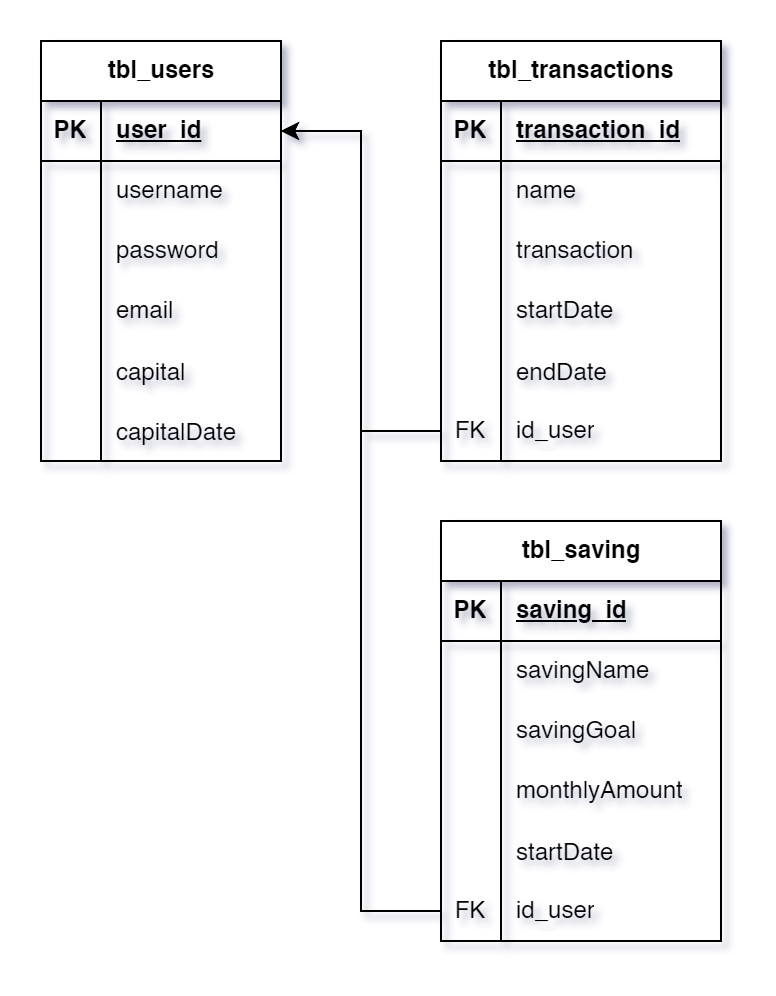

The diagram above was exported from draw.io. Its source (the exported page's mxGraphModel, read from the mxfile embedded in the PNG):
<mxGraphModel dx="509" dy="600" grid="1" gridSize="10" guides="1" tooltips="1" connect="1" arrows="1" fold="1" page="1" pageScale="1" pageWidth="850" pageHeight="1100" math="0" shadow="0" extFonts="Permanent Marker^https://fonts.googleapis.com/css?family=Permanent+Marker">
  <root>
    <mxCell id="0" />
    <mxCell id="1" parent="0" />
    <mxCell id="uNGZjcFgqlNTBq1UDIf1-6" value="tbl_users" style="shape=table;startSize=30;container=1;collapsible=1;childLayout=tableLayout;fixedRows=1;rowLines=0;fontStyle=1;align=center;resizeLast=1;html=1;" vertex="1" parent="1">
      <mxGeometry x="160" y="160" width="120" height="210" as="geometry">
        <mxRectangle x="120" y="160" width="90" height="30" as="alternateBounds" />
      </mxGeometry>
    </mxCell>
    <mxCell id="uNGZjcFgqlNTBq1UDIf1-7" value="" style="shape=tableRow;horizontal=0;startSize=0;swimlaneHead=0;swimlaneBody=0;fillColor=none;collapsible=0;dropTarget=0;points=[[0,0.5],[1,0.5]];portConstraint=eastwest;top=0;left=0;right=0;bottom=1;" vertex="1" parent="uNGZjcFgqlNTBq1UDIf1-6">
      <mxGeometry y="30" width="120" height="30" as="geometry" />
    </mxCell>
    <mxCell id="uNGZjcFgqlNTBq1UDIf1-8" value="PK" style="shape=partialRectangle;connectable=0;fillColor=none;top=0;left=0;bottom=0;right=0;fontStyle=1;overflow=hidden;whiteSpace=wrap;html=1;" vertex="1" parent="uNGZjcFgqlNTBq1UDIf1-7">
      <mxGeometry width="30" height="30" as="geometry">
        <mxRectangle width="30" height="30" as="alternateBounds" />
      </mxGeometry>
    </mxCell>
    <mxCell id="uNGZjcFgqlNTBq1UDIf1-9" value="user_id" style="shape=partialRectangle;connectable=0;fillColor=none;top=0;left=0;bottom=0;right=0;align=left;spacingLeft=6;fontStyle=5;overflow=hidden;whiteSpace=wrap;html=1;" vertex="1" parent="uNGZjcFgqlNTBq1UDIf1-7">
      <mxGeometry x="30" width="90" height="30" as="geometry">
        <mxRectangle width="90" height="30" as="alternateBounds" />
      </mxGeometry>
    </mxCell>
    <mxCell id="uNGZjcFgqlNTBq1UDIf1-10" value="" style="shape=tableRow;horizontal=0;startSize=0;swimlaneHead=0;swimlaneBody=0;fillColor=none;collapsible=0;dropTarget=0;points=[[0,0.5],[1,0.5]];portConstraint=eastwest;top=0;left=0;right=0;bottom=0;" vertex="1" parent="uNGZjcFgqlNTBq1UDIf1-6">
      <mxGeometry y="60" width="120" height="30" as="geometry" />
    </mxCell>
    <mxCell id="uNGZjcFgqlNTBq1UDIf1-11" value="" style="shape=partialRectangle;connectable=0;fillColor=none;top=0;left=0;bottom=0;right=0;editable=1;overflow=hidden;whiteSpace=wrap;html=1;" vertex="1" parent="uNGZjcFgqlNTBq1UDIf1-10">
      <mxGeometry width="30" height="30" as="geometry">
        <mxRectangle width="30" height="30" as="alternateBounds" />
      </mxGeometry>
    </mxCell>
    <mxCell id="uNGZjcFgqlNTBq1UDIf1-12" value="username" style="shape=partialRectangle;connectable=0;fillColor=none;top=0;left=0;bottom=0;right=0;align=left;spacingLeft=6;overflow=hidden;whiteSpace=wrap;html=1;" vertex="1" parent="uNGZjcFgqlNTBq1UDIf1-10">
      <mxGeometry x="30" width="90" height="30" as="geometry">
        <mxRectangle width="90" height="30" as="alternateBounds" />
      </mxGeometry>
    </mxCell>
    <mxCell id="uNGZjcFgqlNTBq1UDIf1-13" value="" style="shape=tableRow;horizontal=0;startSize=0;swimlaneHead=0;swimlaneBody=0;fillColor=none;collapsible=0;dropTarget=0;points=[[0,0.5],[1,0.5]];portConstraint=eastwest;top=0;left=0;right=0;bottom=0;" vertex="1" parent="uNGZjcFgqlNTBq1UDIf1-6">
      <mxGeometry y="90" width="120" height="30" as="geometry" />
    </mxCell>
    <mxCell id="uNGZjcFgqlNTBq1UDIf1-14" value="" style="shape=partialRectangle;connectable=0;fillColor=none;top=0;left=0;bottom=0;right=0;editable=1;overflow=hidden;whiteSpace=wrap;html=1;" vertex="1" parent="uNGZjcFgqlNTBq1UDIf1-13">
      <mxGeometry width="30" height="30" as="geometry">
        <mxRectangle width="30" height="30" as="alternateBounds" />
      </mxGeometry>
    </mxCell>
    <mxCell id="uNGZjcFgqlNTBq1UDIf1-15" value="password" style="shape=partialRectangle;connectable=0;fillColor=none;top=0;left=0;bottom=0;right=0;align=left;spacingLeft=6;overflow=hidden;whiteSpace=wrap;html=1;" vertex="1" parent="uNGZjcFgqlNTBq1UDIf1-13">
      <mxGeometry x="30" width="90" height="30" as="geometry">
        <mxRectangle width="90" height="30" as="alternateBounds" />
      </mxGeometry>
    </mxCell>
    <mxCell id="uNGZjcFgqlNTBq1UDIf1-16" value="" style="shape=tableRow;horizontal=0;startSize=0;swimlaneHead=0;swimlaneBody=0;fillColor=none;collapsible=0;dropTarget=0;points=[[0,0.5],[1,0.5]];portConstraint=eastwest;top=0;left=0;right=0;bottom=0;" vertex="1" parent="uNGZjcFgqlNTBq1UDIf1-6">
      <mxGeometry y="120" width="120" height="30" as="geometry" />
    </mxCell>
    <mxCell id="uNGZjcFgqlNTBq1UDIf1-17" value="" style="shape=partialRectangle;connectable=0;fillColor=none;top=0;left=0;bottom=0;right=0;editable=1;overflow=hidden;whiteSpace=wrap;html=1;" vertex="1" parent="uNGZjcFgqlNTBq1UDIf1-16">
      <mxGeometry width="30" height="30" as="geometry">
        <mxRectangle width="30" height="30" as="alternateBounds" />
      </mxGeometry>
    </mxCell>
    <mxCell id="uNGZjcFgqlNTBq1UDIf1-18" value="email" style="shape=partialRectangle;connectable=0;fillColor=none;top=0;left=0;bottom=0;right=0;align=left;spacingLeft=6;overflow=hidden;whiteSpace=wrap;html=1;" vertex="1" parent="uNGZjcFgqlNTBq1UDIf1-16">
      <mxGeometry x="30" width="90" height="30" as="geometry">
        <mxRectangle width="90" height="30" as="alternateBounds" />
      </mxGeometry>
    </mxCell>
    <mxCell id="uNGZjcFgqlNTBq1UDIf1-20" value="" style="shape=tableRow;horizontal=0;startSize=0;swimlaneHead=0;swimlaneBody=0;fillColor=none;collapsible=0;dropTarget=0;points=[[0,0.5],[1,0.5]];portConstraint=eastwest;top=0;left=0;right=0;bottom=0;" vertex="1" parent="uNGZjcFgqlNTBq1UDIf1-6">
      <mxGeometry y="150" width="120" height="30" as="geometry" />
    </mxCell>
    <mxCell id="uNGZjcFgqlNTBq1UDIf1-21" value="" style="shape=partialRectangle;connectable=0;fillColor=none;top=0;left=0;bottom=0;right=0;editable=1;overflow=hidden;" vertex="1" parent="uNGZjcFgqlNTBq1UDIf1-20">
      <mxGeometry width="30" height="30" as="geometry">
        <mxRectangle width="30" height="30" as="alternateBounds" />
      </mxGeometry>
    </mxCell>
    <mxCell id="uNGZjcFgqlNTBq1UDIf1-22" value="capital" style="shape=partialRectangle;connectable=0;fillColor=none;top=0;left=0;bottom=0;right=0;align=left;spacingLeft=6;overflow=hidden;" vertex="1" parent="uNGZjcFgqlNTBq1UDIf1-20">
      <mxGeometry x="30" width="90" height="30" as="geometry">
        <mxRectangle width="90" height="30" as="alternateBounds" />
      </mxGeometry>
    </mxCell>
    <mxCell id="uNGZjcFgqlNTBq1UDIf1-27" value="" style="shape=tableRow;horizontal=0;startSize=0;swimlaneHead=0;swimlaneBody=0;fillColor=none;collapsible=0;dropTarget=0;points=[[0,0.5],[1,0.5]];portConstraint=eastwest;top=0;left=0;right=0;bottom=0;" vertex="1" parent="uNGZjcFgqlNTBq1UDIf1-6">
      <mxGeometry y="180" width="120" height="30" as="geometry" />
    </mxCell>
    <mxCell id="uNGZjcFgqlNTBq1UDIf1-28" value="" style="shape=partialRectangle;connectable=0;fillColor=none;top=0;left=0;bottom=0;right=0;editable=1;overflow=hidden;" vertex="1" parent="uNGZjcFgqlNTBq1UDIf1-27">
      <mxGeometry width="30" height="30" as="geometry">
        <mxRectangle width="30" height="30" as="alternateBounds" />
      </mxGeometry>
    </mxCell>
    <mxCell id="uNGZjcFgqlNTBq1UDIf1-29" value="capitalDate" style="shape=partialRectangle;connectable=0;fillColor=none;top=0;left=0;bottom=0;right=0;align=left;spacingLeft=6;overflow=hidden;" vertex="1" parent="uNGZjcFgqlNTBq1UDIf1-27">
      <mxGeometry x="30" width="90" height="30" as="geometry">
        <mxRectangle width="90" height="30" as="alternateBounds" />
      </mxGeometry>
    </mxCell>
    <mxCell id="uNGZjcFgqlNTBq1UDIf1-30" value="tbl_transactions" style="shape=table;startSize=30;container=1;collapsible=1;childLayout=tableLayout;fixedRows=1;rowLines=0;fontStyle=1;align=center;resizeLast=1;html=1;" vertex="1" parent="1">
      <mxGeometry x="360" y="160" width="140" height="210" as="geometry" />
    </mxCell>
    <mxCell id="uNGZjcFgqlNTBq1UDIf1-31" value="" style="shape=tableRow;horizontal=0;startSize=0;swimlaneHead=0;swimlaneBody=0;fillColor=none;collapsible=0;dropTarget=0;points=[[0,0.5],[1,0.5]];portConstraint=eastwest;top=0;left=0;right=0;bottom=1;" vertex="1" parent="uNGZjcFgqlNTBq1UDIf1-30">
      <mxGeometry y="30" width="140" height="30" as="geometry" />
    </mxCell>
    <mxCell id="uNGZjcFgqlNTBq1UDIf1-32" value="PK" style="shape=partialRectangle;connectable=0;fillColor=none;top=0;left=0;bottom=0;right=0;fontStyle=1;overflow=hidden;whiteSpace=wrap;html=1;" vertex="1" parent="uNGZjcFgqlNTBq1UDIf1-31">
      <mxGeometry width="30" height="30" as="geometry">
        <mxRectangle width="30" height="30" as="alternateBounds" />
      </mxGeometry>
    </mxCell>
    <mxCell id="uNGZjcFgqlNTBq1UDIf1-33" value="transaction_id" style="shape=partialRectangle;connectable=0;fillColor=none;top=0;left=0;bottom=0;right=0;align=left;spacingLeft=6;fontStyle=5;overflow=hidden;whiteSpace=wrap;html=1;" vertex="1" parent="uNGZjcFgqlNTBq1UDIf1-31">
      <mxGeometry x="30" width="110" height="30" as="geometry">
        <mxRectangle width="110" height="30" as="alternateBounds" />
      </mxGeometry>
    </mxCell>
    <mxCell id="uNGZjcFgqlNTBq1UDIf1-34" value="" style="shape=tableRow;horizontal=0;startSize=0;swimlaneHead=0;swimlaneBody=0;fillColor=none;collapsible=0;dropTarget=0;points=[[0,0.5],[1,0.5]];portConstraint=eastwest;top=0;left=0;right=0;bottom=0;" vertex="1" parent="uNGZjcFgqlNTBq1UDIf1-30">
      <mxGeometry y="60" width="140" height="30" as="geometry" />
    </mxCell>
    <mxCell id="uNGZjcFgqlNTBq1UDIf1-35" value="" style="shape=partialRectangle;connectable=0;fillColor=none;top=0;left=0;bottom=0;right=0;editable=1;overflow=hidden;whiteSpace=wrap;html=1;" vertex="1" parent="uNGZjcFgqlNTBq1UDIf1-34">
      <mxGeometry width="30" height="30" as="geometry">
        <mxRectangle width="30" height="30" as="alternateBounds" />
      </mxGeometry>
    </mxCell>
    <mxCell id="uNGZjcFgqlNTBq1UDIf1-36" value="name" style="shape=partialRectangle;connectable=0;fillColor=none;top=0;left=0;bottom=0;right=0;align=left;spacingLeft=6;overflow=hidden;whiteSpace=wrap;html=1;" vertex="1" parent="uNGZjcFgqlNTBq1UDIf1-34">
      <mxGeometry x="30" width="110" height="30" as="geometry">
        <mxRectangle width="110" height="30" as="alternateBounds" />
      </mxGeometry>
    </mxCell>
    <mxCell id="uNGZjcFgqlNTBq1UDIf1-37" value="" style="shape=tableRow;horizontal=0;startSize=0;swimlaneHead=0;swimlaneBody=0;fillColor=none;collapsible=0;dropTarget=0;points=[[0,0.5],[1,0.5]];portConstraint=eastwest;top=0;left=0;right=0;bottom=0;" vertex="1" parent="uNGZjcFgqlNTBq1UDIf1-30">
      <mxGeometry y="90" width="140" height="30" as="geometry" />
    </mxCell>
    <mxCell id="uNGZjcFgqlNTBq1UDIf1-38" value="" style="shape=partialRectangle;connectable=0;fillColor=none;top=0;left=0;bottom=0;right=0;editable=1;overflow=hidden;whiteSpace=wrap;html=1;" vertex="1" parent="uNGZjcFgqlNTBq1UDIf1-37">
      <mxGeometry width="30" height="30" as="geometry">
        <mxRectangle width="30" height="30" as="alternateBounds" />
      </mxGeometry>
    </mxCell>
    <mxCell id="uNGZjcFgqlNTBq1UDIf1-39" value="transaction" style="shape=partialRectangle;connectable=0;fillColor=none;top=0;left=0;bottom=0;right=0;align=left;spacingLeft=6;overflow=hidden;whiteSpace=wrap;html=1;" vertex="1" parent="uNGZjcFgqlNTBq1UDIf1-37">
      <mxGeometry x="30" width="110" height="30" as="geometry">
        <mxRectangle width="110" height="30" as="alternateBounds" />
      </mxGeometry>
    </mxCell>
    <mxCell id="uNGZjcFgqlNTBq1UDIf1-40" value="" style="shape=tableRow;horizontal=0;startSize=0;swimlaneHead=0;swimlaneBody=0;fillColor=none;collapsible=0;dropTarget=0;points=[[0,0.5],[1,0.5]];portConstraint=eastwest;top=0;left=0;right=0;bottom=0;" vertex="1" parent="uNGZjcFgqlNTBq1UDIf1-30">
      <mxGeometry y="120" width="140" height="30" as="geometry" />
    </mxCell>
    <mxCell id="uNGZjcFgqlNTBq1UDIf1-41" value="" style="shape=partialRectangle;connectable=0;fillColor=none;top=0;left=0;bottom=0;right=0;editable=1;overflow=hidden;whiteSpace=wrap;html=1;" vertex="1" parent="uNGZjcFgqlNTBq1UDIf1-40">
      <mxGeometry width="30" height="30" as="geometry">
        <mxRectangle width="30" height="30" as="alternateBounds" />
      </mxGeometry>
    </mxCell>
    <mxCell id="uNGZjcFgqlNTBq1UDIf1-42" value="startDate" style="shape=partialRectangle;connectable=0;fillColor=none;top=0;left=0;bottom=0;right=0;align=left;spacingLeft=6;overflow=hidden;whiteSpace=wrap;html=1;" vertex="1" parent="uNGZjcFgqlNTBq1UDIf1-40">
      <mxGeometry x="30" width="110" height="30" as="geometry">
        <mxRectangle width="110" height="30" as="alternateBounds" />
      </mxGeometry>
    </mxCell>
    <mxCell id="uNGZjcFgqlNTBq1UDIf1-43" value="" style="shape=tableRow;horizontal=0;startSize=0;swimlaneHead=0;swimlaneBody=0;fillColor=none;collapsible=0;dropTarget=0;points=[[0,0.5],[1,0.5]];portConstraint=eastwest;top=0;left=0;right=0;bottom=0;" vertex="1" parent="uNGZjcFgqlNTBq1UDIf1-30">
      <mxGeometry y="150" width="140" height="30" as="geometry" />
    </mxCell>
    <mxCell id="uNGZjcFgqlNTBq1UDIf1-44" value="" style="shape=partialRectangle;connectable=0;fillColor=none;top=0;left=0;bottom=0;right=0;editable=1;overflow=hidden;" vertex="1" parent="uNGZjcFgqlNTBq1UDIf1-43">
      <mxGeometry width="30" height="30" as="geometry">
        <mxRectangle width="30" height="30" as="alternateBounds" />
      </mxGeometry>
    </mxCell>
    <mxCell id="uNGZjcFgqlNTBq1UDIf1-45" value="endDate" style="shape=partialRectangle;connectable=0;fillColor=none;top=0;left=0;bottom=0;right=0;align=left;spacingLeft=6;overflow=hidden;" vertex="1" parent="uNGZjcFgqlNTBq1UDIf1-43">
      <mxGeometry x="30" width="110" height="30" as="geometry">
        <mxRectangle width="110" height="30" as="alternateBounds" />
      </mxGeometry>
    </mxCell>
    <mxCell id="uNGZjcFgqlNTBq1UDIf1-46" value="" style="shape=tableRow;horizontal=0;startSize=0;swimlaneHead=0;swimlaneBody=0;fillColor=none;collapsible=0;dropTarget=0;points=[[0,0.5],[1,0.5]];portConstraint=eastwest;top=0;left=0;right=0;bottom=0;" vertex="1" parent="uNGZjcFgqlNTBq1UDIf1-30">
      <mxGeometry y="180" width="140" height="30" as="geometry" />
    </mxCell>
    <mxCell id="uNGZjcFgqlNTBq1UDIf1-47" value="FK" style="shape=partialRectangle;connectable=0;fillColor=none;top=0;left=0;bottom=0;right=0;fontStyle=0;overflow=hidden;whiteSpace=wrap;html=1;" vertex="1" parent="uNGZjcFgqlNTBq1UDIf1-46">
      <mxGeometry width="30" height="30" as="geometry">
        <mxRectangle width="30" height="30" as="alternateBounds" />
      </mxGeometry>
    </mxCell>
    <mxCell id="uNGZjcFgqlNTBq1UDIf1-48" value="id_user" style="shape=partialRectangle;connectable=0;fillColor=none;top=0;left=0;bottom=0;right=0;align=left;spacingLeft=6;fontStyle=0;overflow=hidden;whiteSpace=wrap;html=1;" vertex="1" parent="uNGZjcFgqlNTBq1UDIf1-46">
      <mxGeometry x="30" width="110" height="30" as="geometry">
        <mxRectangle width="110" height="30" as="alternateBounds" />
      </mxGeometry>
    </mxCell>
    <mxCell id="uNGZjcFgqlNTBq1UDIf1-49" style="edgeStyle=orthogonalEdgeStyle;rounded=0;orthogonalLoop=1;jettySize=auto;html=1;entryX=1;entryY=0.5;entryDx=0;entryDy=0;" edge="1" parent="1" source="uNGZjcFgqlNTBq1UDIf1-46" target="uNGZjcFgqlNTBq1UDIf1-7">
      <mxGeometry relative="1" as="geometry" />
    </mxCell>
    <mxCell id="uNGZjcFgqlNTBq1UDIf1-50" value="tbl_saving" style="shape=table;startSize=30;container=1;collapsible=1;childLayout=tableLayout;fixedRows=1;rowLines=0;fontStyle=1;align=center;resizeLast=1;html=1;" vertex="1" parent="1">
      <mxGeometry x="360" y="400" width="140" height="210" as="geometry" />
    </mxCell>
    <mxCell id="uNGZjcFgqlNTBq1UDIf1-51" value="" style="shape=tableRow;horizontal=0;startSize=0;swimlaneHead=0;swimlaneBody=0;fillColor=none;collapsible=0;dropTarget=0;points=[[0,0.5],[1,0.5]];portConstraint=eastwest;top=0;left=0;right=0;bottom=1;" vertex="1" parent="uNGZjcFgqlNTBq1UDIf1-50">
      <mxGeometry y="30" width="140" height="30" as="geometry" />
    </mxCell>
    <mxCell id="uNGZjcFgqlNTBq1UDIf1-52" value="PK" style="shape=partialRectangle;connectable=0;fillColor=none;top=0;left=0;bottom=0;right=0;fontStyle=1;overflow=hidden;whiteSpace=wrap;html=1;" vertex="1" parent="uNGZjcFgqlNTBq1UDIf1-51">
      <mxGeometry width="30" height="30" as="geometry">
        <mxRectangle width="30" height="30" as="alternateBounds" />
      </mxGeometry>
    </mxCell>
    <mxCell id="uNGZjcFgqlNTBq1UDIf1-53" value="saving_id" style="shape=partialRectangle;connectable=0;fillColor=none;top=0;left=0;bottom=0;right=0;align=left;spacingLeft=6;fontStyle=5;overflow=hidden;whiteSpace=wrap;html=1;" vertex="1" parent="uNGZjcFgqlNTBq1UDIf1-51">
      <mxGeometry x="30" width="110" height="30" as="geometry">
        <mxRectangle width="110" height="30" as="alternateBounds" />
      </mxGeometry>
    </mxCell>
    <mxCell id="uNGZjcFgqlNTBq1UDIf1-54" value="" style="shape=tableRow;horizontal=0;startSize=0;swimlaneHead=0;swimlaneBody=0;fillColor=none;collapsible=0;dropTarget=0;points=[[0,0.5],[1,0.5]];portConstraint=eastwest;top=0;left=0;right=0;bottom=0;" vertex="1" parent="uNGZjcFgqlNTBq1UDIf1-50">
      <mxGeometry y="60" width="140" height="30" as="geometry" />
    </mxCell>
    <mxCell id="uNGZjcFgqlNTBq1UDIf1-55" value="" style="shape=partialRectangle;connectable=0;fillColor=none;top=0;left=0;bottom=0;right=0;editable=1;overflow=hidden;whiteSpace=wrap;html=1;" vertex="1" parent="uNGZjcFgqlNTBq1UDIf1-54">
      <mxGeometry width="30" height="30" as="geometry">
        <mxRectangle width="30" height="30" as="alternateBounds" />
      </mxGeometry>
    </mxCell>
    <mxCell id="uNGZjcFgqlNTBq1UDIf1-56" value="savingName" style="shape=partialRectangle;connectable=0;fillColor=none;top=0;left=0;bottom=0;right=0;align=left;spacingLeft=6;overflow=hidden;whiteSpace=wrap;html=1;" vertex="1" parent="uNGZjcFgqlNTBq1UDIf1-54">
      <mxGeometry x="30" width="110" height="30" as="geometry">
        <mxRectangle width="110" height="30" as="alternateBounds" />
      </mxGeometry>
    </mxCell>
    <mxCell id="uNGZjcFgqlNTBq1UDIf1-57" value="" style="shape=tableRow;horizontal=0;startSize=0;swimlaneHead=0;swimlaneBody=0;fillColor=none;collapsible=0;dropTarget=0;points=[[0,0.5],[1,0.5]];portConstraint=eastwest;top=0;left=0;right=0;bottom=0;" vertex="1" parent="uNGZjcFgqlNTBq1UDIf1-50">
      <mxGeometry y="90" width="140" height="30" as="geometry" />
    </mxCell>
    <mxCell id="uNGZjcFgqlNTBq1UDIf1-58" value="" style="shape=partialRectangle;connectable=0;fillColor=none;top=0;left=0;bottom=0;right=0;editable=1;overflow=hidden;whiteSpace=wrap;html=1;" vertex="1" parent="uNGZjcFgqlNTBq1UDIf1-57">
      <mxGeometry width="30" height="30" as="geometry">
        <mxRectangle width="30" height="30" as="alternateBounds" />
      </mxGeometry>
    </mxCell>
    <mxCell id="uNGZjcFgqlNTBq1UDIf1-59" value="savingGoal" style="shape=partialRectangle;connectable=0;fillColor=none;top=0;left=0;bottom=0;right=0;align=left;spacingLeft=6;overflow=hidden;whiteSpace=wrap;html=1;" vertex="1" parent="uNGZjcFgqlNTBq1UDIf1-57">
      <mxGeometry x="30" width="110" height="30" as="geometry">
        <mxRectangle width="110" height="30" as="alternateBounds" />
      </mxGeometry>
    </mxCell>
    <mxCell id="uNGZjcFgqlNTBq1UDIf1-60" value="" style="shape=tableRow;horizontal=0;startSize=0;swimlaneHead=0;swimlaneBody=0;fillColor=none;collapsible=0;dropTarget=0;points=[[0,0.5],[1,0.5]];portConstraint=eastwest;top=0;left=0;right=0;bottom=0;" vertex="1" parent="uNGZjcFgqlNTBq1UDIf1-50">
      <mxGeometry y="120" width="140" height="30" as="geometry" />
    </mxCell>
    <mxCell id="uNGZjcFgqlNTBq1UDIf1-61" value="" style="shape=partialRectangle;connectable=0;fillColor=none;top=0;left=0;bottom=0;right=0;editable=1;overflow=hidden;whiteSpace=wrap;html=1;" vertex="1" parent="uNGZjcFgqlNTBq1UDIf1-60">
      <mxGeometry width="30" height="30" as="geometry">
        <mxRectangle width="30" height="30" as="alternateBounds" />
      </mxGeometry>
    </mxCell>
    <mxCell id="uNGZjcFgqlNTBq1UDIf1-62" value="monthlyAmount" style="shape=partialRectangle;connectable=0;fillColor=none;top=0;left=0;bottom=0;right=0;align=left;spacingLeft=6;overflow=hidden;whiteSpace=wrap;html=1;" vertex="1" parent="uNGZjcFgqlNTBq1UDIf1-60">
      <mxGeometry x="30" width="110" height="30" as="geometry">
        <mxRectangle width="110" height="30" as="alternateBounds" />
      </mxGeometry>
    </mxCell>
    <mxCell id="uNGZjcFgqlNTBq1UDIf1-63" value="" style="shape=tableRow;horizontal=0;startSize=0;swimlaneHead=0;swimlaneBody=0;fillColor=none;collapsible=0;dropTarget=0;points=[[0,0.5],[1,0.5]];portConstraint=eastwest;top=0;left=0;right=0;bottom=0;" vertex="1" parent="uNGZjcFgqlNTBq1UDIf1-50">
      <mxGeometry y="150" width="140" height="30" as="geometry" />
    </mxCell>
    <mxCell id="uNGZjcFgqlNTBq1UDIf1-64" value="" style="shape=partialRectangle;connectable=0;fillColor=none;top=0;left=0;bottom=0;right=0;editable=1;overflow=hidden;" vertex="1" parent="uNGZjcFgqlNTBq1UDIf1-63">
      <mxGeometry width="30" height="30" as="geometry">
        <mxRectangle width="30" height="30" as="alternateBounds" />
      </mxGeometry>
    </mxCell>
    <mxCell id="uNGZjcFgqlNTBq1UDIf1-65" value="startDate" style="shape=partialRectangle;connectable=0;fillColor=none;top=0;left=0;bottom=0;right=0;align=left;spacingLeft=6;overflow=hidden;" vertex="1" parent="uNGZjcFgqlNTBq1UDIf1-63">
      <mxGeometry x="30" width="110" height="30" as="geometry">
        <mxRectangle width="110" height="30" as="alternateBounds" />
      </mxGeometry>
    </mxCell>
    <mxCell id="uNGZjcFgqlNTBq1UDIf1-69" value="" style="shape=tableRow;horizontal=0;startSize=0;swimlaneHead=0;swimlaneBody=0;fillColor=none;collapsible=0;dropTarget=0;points=[[0,0.5],[1,0.5]];portConstraint=eastwest;top=0;left=0;right=0;bottom=0;" vertex="1" parent="uNGZjcFgqlNTBq1UDIf1-50">
      <mxGeometry y="180" width="140" height="30" as="geometry" />
    </mxCell>
    <mxCell id="uNGZjcFgqlNTBq1UDIf1-70" value="FK" style="shape=partialRectangle;connectable=0;fillColor=none;top=0;left=0;bottom=0;right=0;fontStyle=0;overflow=hidden;whiteSpace=wrap;html=1;" vertex="1" parent="uNGZjcFgqlNTBq1UDIf1-69">
      <mxGeometry width="30" height="30" as="geometry">
        <mxRectangle width="30" height="30" as="alternateBounds" />
      </mxGeometry>
    </mxCell>
    <mxCell id="uNGZjcFgqlNTBq1UDIf1-71" value="id_user" style="shape=partialRectangle;connectable=0;fillColor=none;top=0;left=0;bottom=0;right=0;align=left;spacingLeft=6;fontStyle=0;overflow=hidden;whiteSpace=wrap;html=1;" vertex="1" parent="uNGZjcFgqlNTBq1UDIf1-69">
      <mxGeometry x="30" width="110" height="30" as="geometry">
        <mxRectangle width="110" height="30" as="alternateBounds" />
      </mxGeometry>
    </mxCell>
    <mxCell id="uNGZjcFgqlNTBq1UDIf1-72" style="edgeStyle=orthogonalEdgeStyle;rounded=0;orthogonalLoop=1;jettySize=auto;html=1;exitX=0;exitY=0.5;exitDx=0;exitDy=0;" edge="1" parent="1" source="uNGZjcFgqlNTBq1UDIf1-69" target="uNGZjcFgqlNTBq1UDIf1-7">
      <mxGeometry relative="1" as="geometry" />
    </mxCell>
  </root>
</mxGraphModel>